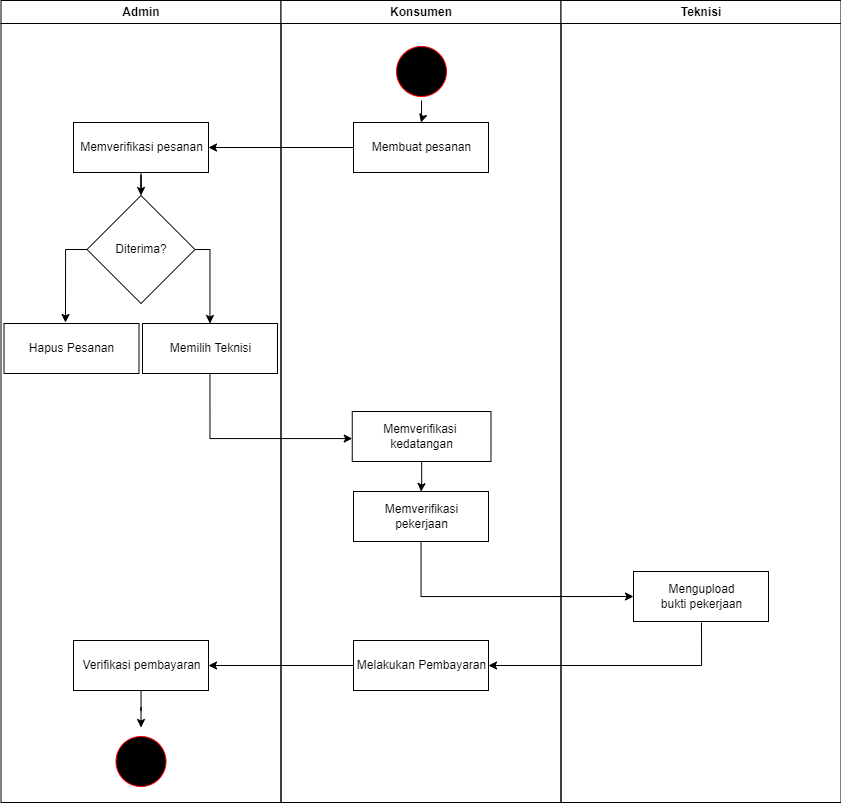

The diagram above was exported from draw.io. Its source (the exported page's mxGraphModel, read from the mxfile embedded in the PNG):
<mxGraphModel dx="1704" dy="704" grid="1" gridSize="10" guides="1" tooltips="1" connect="1" arrows="1" fold="1" page="1" pageScale="1" pageWidth="1169" pageHeight="826" background="none" math="0" shadow="0">
  <root>
    <mxCell id="0" />
    <mxCell id="1" parent="0" />
    <mxCell id="2" value="Admin" style="swimlane;whiteSpace=wrap" parent="1" vertex="1">
      <mxGeometry x="164.5" y="15" width="280" height="802" as="geometry" />
    </mxCell>
    <mxCell id="GyMTS375ancQQdj5sMjF-48" style="edgeStyle=orthogonalEdgeStyle;rounded=0;orthogonalLoop=1;jettySize=auto;html=1;entryX=0.5;entryY=0;entryDx=0;entryDy=0;" edge="1" parent="2" source="GyMTS375ancQQdj5sMjF-45" target="GyMTS375ancQQdj5sMjF-46">
      <mxGeometry relative="1" as="geometry" />
    </mxCell>
    <mxCell id="GyMTS375ancQQdj5sMjF-45" value="Memverifikasi pesanan" style="html=1;" vertex="1" parent="2">
      <mxGeometry x="72.5" y="122" width="135" height="50" as="geometry" />
    </mxCell>
    <mxCell id="GyMTS375ancQQdj5sMjF-52" style="edgeStyle=orthogonalEdgeStyle;rounded=0;orthogonalLoop=1;jettySize=auto;html=1;" edge="1" parent="2" source="GyMTS375ancQQdj5sMjF-46" target="GyMTS375ancQQdj5sMjF-49">
      <mxGeometry relative="1" as="geometry">
        <Array as="points">
          <mxPoint x="209" y="249" />
        </Array>
      </mxGeometry>
    </mxCell>
    <mxCell id="GyMTS375ancQQdj5sMjF-46" value="Diterima?" style="rhombus;whiteSpace=wrap;html=1;fillColor=#FFFFFF;" vertex="1" parent="2">
      <mxGeometry x="86" y="195" width="108" height="108" as="geometry" />
    </mxCell>
    <mxCell id="GyMTS375ancQQdj5sMjF-49" value="Memilih Teknisi" style="html=1;" vertex="1" parent="2">
      <mxGeometry x="141.5" y="323" width="135" height="50" as="geometry" />
    </mxCell>
    <mxCell id="GyMTS375ancQQdj5sMjF-50" value="Hapus Pesanan" style="html=1;" vertex="1" parent="2">
      <mxGeometry x="3" y="323" width="135" height="50" as="geometry" />
    </mxCell>
    <mxCell id="GyMTS375ancQQdj5sMjF-68" value="" style="edgeStyle=orthogonalEdgeStyle;rounded=0;orthogonalLoop=1;jettySize=auto;html=1;" edge="1" parent="2" source="GyMTS375ancQQdj5sMjF-64">
      <mxGeometry relative="1" as="geometry">
        <mxPoint x="140" y="727" as="targetPoint" />
      </mxGeometry>
    </mxCell>
    <mxCell id="GyMTS375ancQQdj5sMjF-64" value="Verifikasi pembayaran" style="html=1;" vertex="1" parent="2">
      <mxGeometry x="72.5" y="640" width="135" height="50" as="geometry" />
    </mxCell>
    <mxCell id="GyMTS375ancQQdj5sMjF-67" value="" style="ellipse;html=1;shape=startState;fillColor=#000000;strokeColor=#ff0000;" vertex="1" parent="2">
      <mxGeometry x="111" y="732" width="58" height="58" as="geometry" />
    </mxCell>
    <mxCell id="3" value="Konsumen" style="swimlane;whiteSpace=wrap" parent="1" vertex="1">
      <mxGeometry x="444.5" y="15" width="280" height="802" as="geometry" />
    </mxCell>
    <mxCell id="GyMTS375ancQQdj5sMjF-43" value="Membuat pesanan" style="html=1;" vertex="1" parent="3">
      <mxGeometry x="72.5" y="122" width="135" height="50" as="geometry" />
    </mxCell>
    <mxCell id="GyMTS375ancQQdj5sMjF-44" value="" style="edgeStyle=orthogonalEdgeStyle;rounded=0;orthogonalLoop=1;jettySize=auto;html=1;" edge="1" parent="3" source="GyMTS375ancQQdj5sMjF-41" target="GyMTS375ancQQdj5sMjF-43">
      <mxGeometry relative="1" as="geometry" />
    </mxCell>
    <mxCell id="GyMTS375ancQQdj5sMjF-41" value="" style="ellipse;html=1;shape=startState;fillColor=#000000;strokeColor=#ff0000;" vertex="1" parent="3">
      <mxGeometry x="111.5" y="42" width="58" height="58" as="geometry" />
    </mxCell>
    <mxCell id="GyMTS375ancQQdj5sMjF-58" value="" style="edgeStyle=orthogonalEdgeStyle;rounded=0;orthogonalLoop=1;jettySize=auto;html=1;" edge="1" parent="3" source="GyMTS375ancQQdj5sMjF-53" target="GyMTS375ancQQdj5sMjF-54">
      <mxGeometry relative="1" as="geometry" />
    </mxCell>
    <mxCell id="GyMTS375ancQQdj5sMjF-53" value="Memverifikasi &lt;br&gt;kedatangan" style="html=1;" vertex="1" parent="3">
      <mxGeometry x="71.25" y="411" width="138.75" height="50" as="geometry" />
    </mxCell>
    <mxCell id="GyMTS375ancQQdj5sMjF-54" value="Memverifikasi&lt;br&gt;pekerjaan" style="html=1;" vertex="1" parent="3">
      <mxGeometry x="72.5" y="491" width="135" height="50" as="geometry" />
    </mxCell>
    <mxCell id="GyMTS375ancQQdj5sMjF-62" value="Melakukan Pembayaran" style="html=1;" vertex="1" parent="3">
      <mxGeometry x="72.5" y="640" width="135" height="50" as="geometry" />
    </mxCell>
    <mxCell id="4" value="Teknisi" style="swimlane;whiteSpace=wrap" parent="1" vertex="1">
      <mxGeometry x="724.5" y="15" width="280" height="802" as="geometry" />
    </mxCell>
    <mxCell id="GyMTS375ancQQdj5sMjF-60" value="Mengupload&lt;br&gt;bukti pekerjaan" style="html=1;" vertex="1" parent="4">
      <mxGeometry x="72.5" y="571" width="135" height="50" as="geometry" />
    </mxCell>
    <mxCell id="GyMTS375ancQQdj5sMjF-47" style="edgeStyle=orthogonalEdgeStyle;rounded=0;orthogonalLoop=1;jettySize=auto;html=1;entryX=1;entryY=0.5;entryDx=0;entryDy=0;" edge="1" parent="1" source="GyMTS375ancQQdj5sMjF-43" target="GyMTS375ancQQdj5sMjF-45">
      <mxGeometry relative="1" as="geometry" />
    </mxCell>
    <mxCell id="GyMTS375ancQQdj5sMjF-51" style="edgeStyle=orthogonalEdgeStyle;rounded=0;orthogonalLoop=1;jettySize=auto;html=1;" edge="1" parent="1" source="GyMTS375ancQQdj5sMjF-46">
      <mxGeometry relative="1" as="geometry">
        <mxPoint x="229" y="337" as="targetPoint" />
      </mxGeometry>
    </mxCell>
    <mxCell id="GyMTS375ancQQdj5sMjF-55" style="edgeStyle=orthogonalEdgeStyle;rounded=0;orthogonalLoop=1;jettySize=auto;html=1;" edge="1" parent="1" source="GyMTS375ancQQdj5sMjF-49" target="GyMTS375ancQQdj5sMjF-53">
      <mxGeometry relative="1" as="geometry">
        <Array as="points">
          <mxPoint x="373" y="453" />
        </Array>
      </mxGeometry>
    </mxCell>
    <mxCell id="GyMTS375ancQQdj5sMjF-61" style="edgeStyle=orthogonalEdgeStyle;rounded=0;orthogonalLoop=1;jettySize=auto;html=1;entryX=0;entryY=0.5;entryDx=0;entryDy=0;" edge="1" parent="1" source="GyMTS375ancQQdj5sMjF-54" target="GyMTS375ancQQdj5sMjF-60">
      <mxGeometry relative="1" as="geometry">
        <Array as="points">
          <mxPoint x="585" y="611" />
        </Array>
      </mxGeometry>
    </mxCell>
    <mxCell id="GyMTS375ancQQdj5sMjF-63" style="edgeStyle=orthogonalEdgeStyle;rounded=0;orthogonalLoop=1;jettySize=auto;html=1;entryX=1;entryY=0.5;entryDx=0;entryDy=0;" edge="1" parent="1" target="GyMTS375ancQQdj5sMjF-62">
      <mxGeometry relative="1" as="geometry">
        <mxPoint x="865" y="637" as="sourcePoint" />
        <Array as="points">
          <mxPoint x="865" y="680" />
        </Array>
      </mxGeometry>
    </mxCell>
    <mxCell id="GyMTS375ancQQdj5sMjF-65" style="edgeStyle=orthogonalEdgeStyle;rounded=0;orthogonalLoop=1;jettySize=auto;html=1;" edge="1" parent="1" source="GyMTS375ancQQdj5sMjF-62" target="GyMTS375ancQQdj5sMjF-64">
      <mxGeometry relative="1" as="geometry" />
    </mxCell>
  </root>
</mxGraphModel>